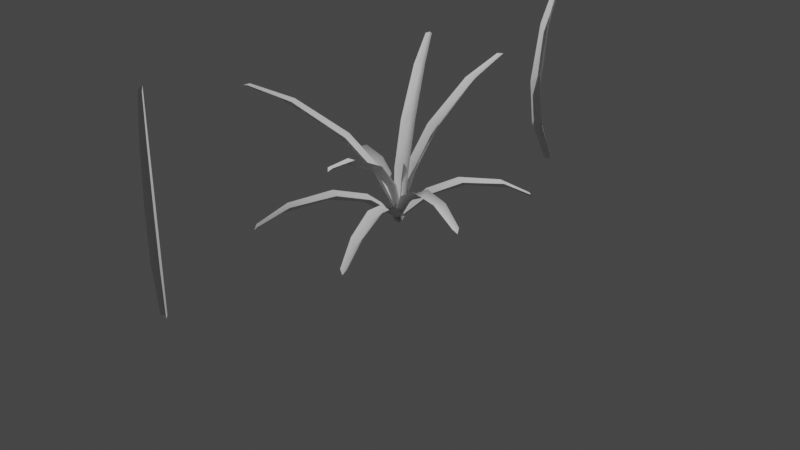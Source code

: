 # Source: grass_unit.blend  (saved by Blender 2.82.7; exported with 4.5.12 LTS)
import bpy
from mathutils import Matrix  # noqa: F401  (used for matrix-valued properties, if any)

bpy.ops.wm.read_factory_settings(use_empty=True)
scene = bpy.context.scene
scene.name = 'Scene'

# ---- collections
col_collection = bpy.data.collections.new('Collection'); scene.collection.children.link(col_collection)

# ---- world
world_world = bpy.data.worlds.new('World'); scene.world = world_world
world_world.use_nodes = True; world_world.node_tree.nodes.clear()
_N = world_world.node_tree.nodes; _L = world_world.node_tree.links
n0 = _N.new('ShaderNodeOutputWorld'); n0.name = 'World Output'; n0.location = (300, 300)
n1 = _N.new('ShaderNodeBackground'); n1.name = 'Background'; n1.location = (10, 300)
n1.inputs[0].default_value = (0.05088, 0.05088, 0.05088, 1.0)
_L.new(n1.outputs[0], n0.inputs[0])
n0.is_active_output = True
world_world.color = (0.05088, 0.05088, 0.05088)
world_world.use_sun_shadow = False
world_world.sun_shadow_jitter_overblur = 0.0

# ---- cameras
cam_camera = bpy.data.cameras.new('Camera')
cam_camera.clip_end = 100.0
cam_camera.ortho_scale = 7.314

# ---- lights
light_light = bpy.data.lights.new('Light', 'POINT')
light_light.transmission_factor = 0.0
light_light.energy = 1000.0
light_light.shadow_soft_size = 0.1
light_light.shadow_maximum_resolution = 0.006
light_light.use_absolute_resolution = True

# ---- meshes
me_plane_001 = bpy.data.meshes.new('Plane.001')
me_plane_001.from_pydata([(-0.04661, -0.001162, 0.007674), (0.04661, -0.001162, 0.007674), (-0.03236, 2.045, -0.004666), (0.03236, 2.045, -0.004666), (0.0, -0.006046, -0.03269), (0.0, 2.079, -0.03269), (-0.05738, 1.627, 0.017), (-0.07338, 1.002, 0.03086), (-0.07338, 0.5016, 0.03086), (0.07338, 0.5016, 0.03086), (0.07338, 1.002, 0.03086), (0.05738, 1.627, 0.017), (0.0, 0.5785, -0.03269), (0.0, 1.079, -0.03269), (0.0, 1.724, -0.03269)], [], [(14, 11, 3, 5), (6, 14, 5, 2), (0, 4, 12, 8), (8, 12, 13, 7), (7, 13, 14, 6), (4, 1, 9, 12), (12, 9, 10, 13), (13, 10, 11, 14)])
_uv = me_plane_001.uv_layers.new(name='UVMap')
_uv.uv.foreach_set('vector', [0.5, 0.75, 1.0, 0.75, 1.0, 1.0, 0.5, 1.0, 0.0, 0.75, 0.5, 0.75, 0.5, 1.0, 0.0, 1.0, 0.0, 0.0, 0.5, 0.0, 0.5, 0.25, 0.0, 0.25, 0.0, 0.25, 0.5, 0.25, 0.5, 0.5, 0.0, 0.5, 0.0, 0.5, 0.5, 0.5, 0.5, 0.75, 0.0, 0.75, 0.5, 0.0, 1.0, 0.0, 1.0, 0.25, 0.5, 0.25, 0.5, 0.25, 1.0, 0.25, 1.0, 0.5, 0.5, 0.5, 0.5, 0.5, 1.0, 0.5, 1.0, 0.75, 0.5, 0.75])
me_plane_001.use_remesh_fix_poles = True
me_plane_001.use_remesh_preserve_attributes = False
me_plane_001.use_mirror_vertex_groups = False
me_plane_001.update()
me_plane_002 = bpy.data.meshes.new('Plane.002')
me_plane_002.from_pydata([(-0.04661, 0.003022, 0.044), (0.04661, 0.003022, 0.044), (-0.03236, 1.421, -1.428), (0.03236, 1.421, -1.428), (1.001e-19, -0.03266, 0.016), (-3.349e-16, 1.413, -1.485), (-0.05738, 1.258, -0.9854), (-0.07338, 0.8886, -0.4616), (-0.07338, 0.4994, -0.1507), (0.07338, 0.4994, -0.1507), (0.07338, 0.8886, -0.4616), (0.05738, 1.258, -0.9854), (-1.102e-16, 0.5174, -0.2378), (-1.942e-16, 0.8959, -0.5611), (-2.896e-16, 1.27, -1.112)], [], [(14, 11, 3, 5), (6, 14, 5, 2), (0, 4, 12, 8), (8, 12, 13, 7), (7, 13, 14, 6), (4, 1, 9, 12), (12, 9, 10, 13), (13, 10, 11, 14)])
me_plane_002.polygons.foreach_set('use_smooth', [True] * 8)
_uv = me_plane_002.uv_layers.new(name='UVMap')
_uv.uv.foreach_set('vector', [0.5, 0.75, 1.0, 0.75, 1.0, 1.0, 0.5, 1.0, 0.0, 0.75, 0.5, 0.75, 0.5, 1.0, 0.0, 1.0, 0.0, 0.0, 0.5, 0.0, 0.5, 0.25, 0.0, 0.25, 0.0, 0.25, 0.5, 0.25, 0.5, 0.5, 0.0, 0.5, 0.0, 0.5, 0.5, 0.5, 0.5, 0.75, 0.0, 0.75, 0.5, 0.0, 1.0, 0.0, 1.0, 0.25, 0.5, 0.25, 0.5, 0.25, 1.0, 0.25, 1.0, 0.5, 0.5, 0.5, 0.5, 0.5, 1.0, 0.5, 1.0, 0.75, 0.5, 0.75])
me_plane_002.use_remesh_fix_poles = True
me_plane_002.use_remesh_preserve_attributes = False
me_plane_002.use_mirror_vertex_groups = False
me_plane_002.update()
me_plane_003 = bpy.data.meshes.new('Plane.003')
me_plane_003.from_pydata([(-0.04661, -0.02971, 0.0326), (0.04661, -0.02971, 0.0326), (-0.03236, 2.014, 0.03929), (0.03236, 2.014, 0.03929), (-6.238e-18, -0.03414, -0.01255), (-6.376e-18, 2.05, -0.005946), (-0.05738, 1.581, 0.2277), (-0.07338, 0.9478, 0.3231), (-0.07338, 0.4541, 0.2567), (0.07338, 0.4541, 0.2567), (0.07338, 0.9478, 0.3231), (0.05738, 1.581, 0.2277), (-1.09e-17, 0.5294, 0.2095), (-1.195e-17, 1.025, 0.2595), (-9.626e-18, 1.681, 0.1488)], [], [(14, 11, 3, 5), (6, 14, 5, 2), (0, 4, 12, 8), (8, 12, 13, 7), (7, 13, 14, 6), (4, 1, 9, 12), (12, 9, 10, 13), (13, 10, 11, 14)])
me_plane_003.polygons.foreach_set('use_smooth', [True] * 8)
_uv = me_plane_003.uv_layers.new(name='UVMap')
_uv.uv.foreach_set('vector', [0.5, 0.75, 1.0, 0.75, 1.0, 1.0, 0.5, 1.0, 0.0, 0.75, 0.5, 0.75, 0.5, 1.0, 0.0, 1.0, 0.0, 0.0, 0.5, 0.0, 0.5, 0.25, 0.0, 0.25, 0.0, 0.25, 0.5, 0.25, 0.5, 0.5, 0.0, 0.5, 0.0, 0.5, 0.5, 0.5, 0.5, 0.75, 0.0, 0.75, 0.5, 0.0, 1.0, 0.0, 1.0, 0.25, 0.5, 0.25, 0.5, 0.25, 1.0, 0.25, 1.0, 0.5, 0.5, 0.5, 0.5, 0.5, 1.0, 0.5, 1.0, 0.75, 0.5, 0.75])
me_plane_003.use_remesh_fix_poles = True
me_plane_003.use_remesh_preserve_attributes = False
me_plane_003.use_mirror_vertex_groups = False
me_plane_003.update()
me_plane_004 = bpy.data.meshes.new('Plane.004')
me_plane_004.from_pydata([(-0.04661, -0.02971, 0.0326), (0.04661, -0.02971, 0.0326), (-0.03236, 2.014, 0.03929), (0.03236, 2.014, 0.03929), (-6.238e-18, -0.03414, -0.01255), (-6.376e-18, 2.05, -0.005946), (-0.05738, 1.581, 0.2277), (-0.07338, 0.9478, 0.3231), (-0.07338, 0.4541, 0.2567), (0.07338, 0.4541, 0.2567), (0.07338, 0.9478, 0.3231), (0.05738, 1.581, 0.2277), (-1.09e-17, 0.5294, 0.2095), (-1.195e-17, 1.025, 0.2595), (-9.626e-18, 1.681, 0.1488)], [], [(14, 11, 3, 5), (6, 14, 5, 2), (0, 4, 12, 8), (8, 12, 13, 7), (7, 13, 14, 6), (4, 1, 9, 12), (12, 9, 10, 13), (13, 10, 11, 14)])
me_plane_004.polygons.foreach_set('use_smooth', [True] * 8)
_uv = me_plane_004.uv_layers.new(name='UVMap')
_uv.uv.foreach_set('vector', [0.5, 0.75, 1.0, 0.75, 1.0, 1.0, 0.5, 1.0, 0.0, 0.75, 0.5, 0.75, 0.5, 1.0, 0.0, 1.0, 0.0, 0.0, 0.5, 0.0, 0.5, 0.25, 0.0, 0.25, 0.0, 0.25, 0.5, 0.25, 0.5, 0.5, 0.0, 0.5, 0.0, 0.5, 0.5, 0.5, 0.5, 0.75, 0.0, 0.75, 0.5, 0.0, 1.0, 0.0, 1.0, 0.25, 0.5, 0.25, 0.5, 0.25, 1.0, 0.25, 1.0, 0.5, 0.5, 0.5, 0.5, 0.5, 1.0, 0.5, 1.0, 0.75, 0.5, 0.75])
me_plane_004.use_remesh_fix_poles = True
me_plane_004.use_remesh_preserve_attributes = False
me_plane_004.use_mirror_vertex_groups = False
me_plane_004.update()
me_plane_005 = bpy.data.meshes.new('Plane.005')
me_plane_005.from_pydata([(-0.04661, -0.02971, 0.0326), (0.04661, -0.02971, 0.0326), (-0.03236, 2.014, 0.03929), (0.03236, 2.014, 0.03929), (-6.238e-18, -0.03414, -0.01255), (-6.376e-18, 2.05, -0.005946), (-0.05738, 1.581, 0.2277), (-0.07338, 0.9478, 0.3231), (-0.07338, 0.4541, 0.2567), (0.07338, 0.4541, 0.2567), (0.07338, 0.9478, 0.3231), (0.05738, 1.581, 0.2277), (-1.09e-17, 0.5294, 0.2095), (-1.195e-17, 1.025, 0.2595), (-9.626e-18, 1.681, 0.1488)], [], [(14, 11, 3, 5), (6, 14, 5, 2), (0, 4, 12, 8), (8, 12, 13, 7), (7, 13, 14, 6), (4, 1, 9, 12), (12, 9, 10, 13), (13, 10, 11, 14)])
me_plane_005.polygons.foreach_set('use_smooth', [True] * 8)
_uv = me_plane_005.uv_layers.new(name='UVMap')
_uv.uv.foreach_set('vector', [0.5, 0.75, 1.0, 0.75, 1.0, 1.0, 0.5, 1.0, 0.0, 0.75, 0.5, 0.75, 0.5, 1.0, 0.0, 1.0, 0.0, 0.0, 0.5, 0.0, 0.5, 0.25, 0.0, 0.25, 0.0, 0.25, 0.5, 0.25, 0.5, 0.5, 0.0, 0.5, 0.0, 0.5, 0.5, 0.5, 0.5, 0.75, 0.0, 0.75, 0.5, 0.0, 1.0, 0.0, 1.0, 0.25, 0.5, 0.25, 0.5, 0.25, 1.0, 0.25, 1.0, 0.5, 0.5, 0.5, 0.5, 0.5, 1.0, 0.5, 1.0, 0.75, 0.5, 0.75])
me_plane_005.use_remesh_fix_poles = True
me_plane_005.use_remesh_preserve_attributes = False
me_plane_005.use_mirror_vertex_groups = False
me_plane_005.update()
me_plane_006 = bpy.data.meshes.new('Plane.006')
me_plane_006.from_pydata([(-0.04661, -0.02971, 0.0326), (0.04661, -0.02971, 0.0326), (-0.03236, 2.014, 0.03929), (0.03236, 2.014, 0.03929), (-6.238e-18, -0.03414, -0.01255), (-6.376e-18, 2.05, -0.005946), (-0.05738, 1.581, 0.2277), (-0.07338, 0.9478, 0.3231), (-0.07338, 0.4541, 0.2567), (0.07338, 0.4541, 0.2567), (0.07338, 0.9478, 0.3231), (0.05738, 1.581, 0.2277), (-1.09e-17, 0.5294, 0.2095), (-1.195e-17, 1.025, 0.2595), (-9.626e-18, 1.681, 0.1488)], [], [(14, 11, 3, 5), (6, 14, 5, 2), (0, 4, 12, 8), (8, 12, 13, 7), (7, 13, 14, 6), (4, 1, 9, 12), (12, 9, 10, 13), (13, 10, 11, 14)])
_uv = me_plane_006.uv_layers.new(name='UVMap')
_uv.uv.foreach_set('vector', [0.5, 0.75, 1.0, 0.75, 1.0, 1.0, 0.5, 1.0, 0.0, 0.75, 0.5, 0.75, 0.5, 1.0, 0.0, 1.0, 0.0, 0.0, 0.5, 0.0, 0.5, 0.25, 0.0, 0.25, 0.0, 0.25, 0.5, 0.25, 0.5, 0.5, 0.0, 0.5, 0.0, 0.5, 0.5, 0.5, 0.5, 0.75, 0.0, 0.75, 0.5, 0.0, 1.0, 0.0, 1.0, 0.25, 0.5, 0.25, 0.5, 0.25, 1.0, 0.25, 1.0, 0.5, 0.5, 0.5, 0.5, 0.5, 1.0, 0.5, 1.0, 0.75, 0.5, 0.75])
me_plane_006.use_remesh_fix_poles = True
me_plane_006.use_remesh_preserve_attributes = False
me_plane_006.use_mirror_vertex_groups = False
me_plane_006.update()
me_plane_007 = bpy.data.meshes.new('Plane.007')
me_plane_007.from_pydata([(-0.04661, -0.02971, 0.0326), (0.04661, -0.02971, 0.0326), (-0.03236, 2.014, 0.03929), (0.03236, 2.014, 0.03929), (-6.238e-18, -0.03414, -0.01255), (-6.376e-18, 2.05, -0.005946), (-0.05738, 1.581, 0.2277), (-0.07338, 0.9478, 0.3231), (-0.07338, 0.4541, 0.2567), (0.07338, 0.4541, 0.2567), (0.07338, 0.9478, 0.3231), (0.05738, 1.581, 0.2277), (-1.09e-17, 0.5294, 0.2095), (-1.195e-17, 1.025, 0.2595), (-9.626e-18, 1.681, 0.1488)], [], [(14, 11, 3, 5), (6, 14, 5, 2), (0, 4, 12, 8), (8, 12, 13, 7), (7, 13, 14, 6), (4, 1, 9, 12), (12, 9, 10, 13), (13, 10, 11, 14)])
me_plane_007.polygons.foreach_set('use_smooth', [True] * 8)
_uv = me_plane_007.uv_layers.new(name='UVMap')
_uv.uv.foreach_set('vector', [0.5, 0.75, 1.0, 0.75, 1.0, 1.0, 0.5, 1.0, 0.0, 0.75, 0.5, 0.75, 0.5, 1.0, 0.0, 1.0, 0.0, 0.0, 0.5, 0.0, 0.5, 0.25, 0.0, 0.25, 0.0, 0.25, 0.5, 0.25, 0.5, 0.5, 0.0, 0.5, 0.0, 0.5, 0.5, 0.5, 0.5, 0.75, 0.0, 0.75, 0.5, 0.0, 1.0, 0.0, 1.0, 0.25, 0.5, 0.25, 0.5, 0.25, 1.0, 0.25, 1.0, 0.5, 0.5, 0.5, 0.5, 0.5, 1.0, 0.5, 1.0, 0.75, 0.5, 0.75])
me_plane_007.use_remesh_fix_poles = True
me_plane_007.use_remesh_preserve_attributes = False
me_plane_007.use_mirror_vertex_groups = False
me_plane_007.update()
me_plane_008 = bpy.data.meshes.new('Plane.008')
me_plane_008.from_pydata([(-0.04661, -0.02971, 0.0326), (0.04661, -0.02971, 0.0326), (-0.03236, 2.014, 0.03929), (0.03236, 2.014, 0.03929), (-6.238e-18, -0.03414, -0.01255), (-6.376e-18, 2.05, -0.005946), (-0.05738, 1.581, 0.2277), (-0.07338, 0.9478, 0.3231), (-0.07338, 0.4541, 0.2567), (0.07338, 0.4541, 0.2567), (0.07338, 0.9478, 0.3231), (0.05738, 1.581, 0.2277), (-1.09e-17, 0.5294, 0.2095), (-1.195e-17, 1.025, 0.2595), (-9.626e-18, 1.681, 0.1488)], [], [(14, 11, 3, 5), (6, 14, 5, 2), (0, 4, 12, 8), (8, 12, 13, 7), (7, 13, 14, 6), (4, 1, 9, 12), (12, 9, 10, 13), (13, 10, 11, 14)])
me_plane_008.polygons.foreach_set('use_smooth', [True] * 8)
_uv = me_plane_008.uv_layers.new(name='UVMap')
_uv.uv.foreach_set('vector', [0.5, 0.75, 1.0, 0.75, 1.0, 1.0, 0.5, 1.0, 0.0, 0.75, 0.5, 0.75, 0.5, 1.0, 0.0, 1.0, 0.0, 0.0, 0.5, 0.0, 0.5, 0.25, 0.0, 0.25, 0.0, 0.25, 0.5, 0.25, 0.5, 0.5, 0.0, 0.5, 0.0, 0.5, 0.5, 0.5, 0.5, 0.75, 0.0, 0.75, 0.5, 0.0, 1.0, 0.0, 1.0, 0.25, 0.5, 0.25, 0.5, 0.25, 1.0, 0.25, 1.0, 0.5, 0.5, 0.5, 0.5, 0.5, 1.0, 0.5, 1.0, 0.75, 0.5, 0.75])
me_plane_008.use_remesh_fix_poles = True
me_plane_008.use_remesh_preserve_attributes = False
me_plane_008.use_mirror_vertex_groups = False
me_plane_008.update()
me_plane_009 = bpy.data.meshes.new('Plane.009')
me_plane_009.from_pydata([(-0.04661, -0.02971, 0.0326), (0.04661, -0.02971, 0.0326), (-0.03236, 2.014, 0.03929), (0.03236, 2.014, 0.03929), (-6.238e-18, -0.03414, -0.01255), (-6.376e-18, 2.05, -0.005946), (-0.05738, 1.581, 0.2277), (-0.07338, 0.9478, 0.3231), (-0.07338, 0.4541, 0.2567), (0.07338, 0.4541, 0.2567), (0.07338, 0.9478, 0.3231), (0.05738, 1.581, 0.2277), (-1.09e-17, 0.5294, 0.2095), (-1.195e-17, 1.025, 0.2595), (-9.626e-18, 1.681, 0.1488)], [], [(14, 11, 3, 5), (6, 14, 5, 2), (0, 4, 12, 8), (8, 12, 13, 7), (7, 13, 14, 6), (4, 1, 9, 12), (12, 9, 10, 13), (13, 10, 11, 14)])
me_plane_009.polygons.foreach_set('use_smooth', [True] * 8)
_uv = me_plane_009.uv_layers.new(name='UVMap')
_uv.uv.foreach_set('vector', [0.5, 0.75, 1.0, 0.75, 1.0, 1.0, 0.5, 1.0, 0.0, 0.75, 0.5, 0.75, 0.5, 1.0, 0.0, 1.0, 0.0, 0.0, 0.5, 0.0, 0.5, 0.25, 0.0, 0.25, 0.0, 0.25, 0.5, 0.25, 0.5, 0.5, 0.0, 0.5, 0.0, 0.5, 0.5, 0.5, 0.5, 0.75, 0.0, 0.75, 0.5, 0.0, 1.0, 0.0, 1.0, 0.25, 0.5, 0.25, 0.5, 0.25, 1.0, 0.25, 1.0, 0.5, 0.5, 0.5, 0.5, 0.5, 1.0, 0.5, 1.0, 0.75, 0.5, 0.75])
me_plane_009.use_remesh_fix_poles = True
me_plane_009.use_remesh_preserve_attributes = False
me_plane_009.use_mirror_vertex_groups = False
me_plane_009.update()
me_plane_010 = bpy.data.meshes.new('Plane.010')
me_plane_010.from_pydata([(-0.04661, -0.02971, 0.0326), (0.04661, -0.02971, 0.0326), (-0.03236, 2.014, 0.03929), (0.03236, 2.014, 0.03929), (-6.238e-18, -0.03414, -0.01255), (-6.376e-18, 2.05, -0.005946), (-0.05738, 1.581, 0.2277), (-0.07338, 0.9478, 0.3231), (-0.07338, 0.4541, 0.2567), (0.07338, 0.4541, 0.2567), (0.07338, 0.9478, 0.3231), (0.05738, 1.581, 0.2277), (-1.09e-17, 0.5294, 0.2095), (-1.195e-17, 1.025, 0.2595), (-9.626e-18, 1.681, 0.1488)], [], [(14, 11, 3, 5), (6, 14, 5, 2), (0, 4, 12, 8), (8, 12, 13, 7), (7, 13, 14, 6), (4, 1, 9, 12), (12, 9, 10, 13), (13, 10, 11, 14)])
me_plane_010.polygons.foreach_set('use_smooth', [True] * 8)
_uv = me_plane_010.uv_layers.new(name='UVMap')
_uv.uv.foreach_set('vector', [0.5, 0.75, 1.0, 0.75, 1.0, 1.0, 0.5, 1.0, 0.0, 0.75, 0.5, 0.75, 0.5, 1.0, 0.0, 1.0, 0.0, 0.0, 0.5, 0.0, 0.5, 0.25, 0.0, 0.25, 0.0, 0.25, 0.5, 0.25, 0.5, 0.5, 0.0, 0.5, 0.0, 0.5, 0.5, 0.5, 0.5, 0.75, 0.0, 0.75, 0.5, 0.0, 1.0, 0.0, 1.0, 0.25, 0.5, 0.25, 0.5, 0.25, 1.0, 0.25, 1.0, 0.5, 0.5, 0.5, 0.5, 0.5, 1.0, 0.5, 1.0, 0.75, 0.5, 0.75])
me_plane_010.use_remesh_fix_poles = True
me_plane_010.use_remesh_preserve_attributes = False
me_plane_010.use_mirror_vertex_groups = False
me_plane_010.update()
me_plane_011 = bpy.data.meshes.new('Plane.011')
me_plane_011.from_pydata([(-0.04661, -0.02971, 0.0326), (0.04661, -0.02971, 0.0326), (-0.03236, 2.014, 0.03929), (0.03236, 2.014, 0.03929), (-6.238e-18, -0.03414, -0.01255), (-6.376e-18, 2.05, -0.005946), (-0.05738, 1.581, 0.2277), (-0.07338, 0.9478, 0.3231), (-0.07338, 0.4541, 0.2567), (0.07338, 0.4541, 0.2567), (0.07338, 0.9478, 0.3231), (0.05738, 1.581, 0.2277), (-1.09e-17, 0.5294, 0.2095), (-1.195e-17, 1.025, 0.2595), (-9.626e-18, 1.681, 0.1488)], [], [(14, 11, 3, 5), (6, 14, 5, 2), (0, 4, 12, 8), (8, 12, 13, 7), (7, 13, 14, 6), (4, 1, 9, 12), (12, 9, 10, 13), (13, 10, 11, 14)])
me_plane_011.polygons.foreach_set('use_smooth', [True] * 8)
_uv = me_plane_011.uv_layers.new(name='UVMap')
_uv.uv.foreach_set('vector', [0.5, 0.75, 1.0, 0.75, 1.0, 1.0, 0.5, 1.0, 0.0, 0.75, 0.5, 0.75, 0.5, 1.0, 0.0, 1.0, 0.0, 0.0, 0.5, 0.0, 0.5, 0.25, 0.0, 0.25, 0.0, 0.25, 0.5, 0.25, 0.5, 0.5, 0.0, 0.5, 0.0, 0.5, 0.5, 0.5, 0.5, 0.75, 0.0, 0.75, 0.5, 0.0, 1.0, 0.0, 1.0, 0.25, 0.5, 0.25, 0.5, 0.25, 1.0, 0.25, 1.0, 0.5, 0.5, 0.5, 0.5, 0.5, 1.0, 0.5, 1.0, 0.75, 0.5, 0.75])
me_plane_011.use_remesh_fix_poles = True
me_plane_011.use_remesh_preserve_attributes = False
me_plane_011.use_mirror_vertex_groups = False
me_plane_011.update()

# ---- objects
ob_light = bpy.data.objects.new('Light', light_light)
ob_camera = bpy.data.objects.new('Camera', cam_camera)
ob_blade_model = bpy.data.objects.new('blade_model', me_plane_001)
ob_blade_model_002 = bpy.data.objects.new('blade_model.002', me_plane_002)
ob_blade_model_001 = bpy.data.objects.new('blade_model.001', me_plane_003)
ob_blade_model_003 = bpy.data.objects.new('blade_model.003', me_plane_004)
ob_blade_model_004 = bpy.data.objects.new('blade_model.004', me_plane_005)
ob_blade_model_005 = bpy.data.objects.new('blade_model.005', me_plane_006)
ob_blade_model_006 = bpy.data.objects.new('blade_model.006', me_plane_007)
ob_blade_model_007 = bpy.data.objects.new('blade_model.007', me_plane_008)
ob_blade_model_008 = bpy.data.objects.new('blade_model.008', me_plane_009)
ob_blade_model_009 = bpy.data.objects.new('blade_model.009', me_plane_010)
ob_blade_model_010 = bpy.data.objects.new('blade_model.010', me_plane_011)

# ---- transforms, parenting, visibility, modifiers, constraints
ob_light.location = (4.076, 1.005, 5.904)
ob_light.rotation_euler = (0.6503, 0.05522, 1.866)
ob_light.lock_rotations_4d = False
ob_light.empty_display_type = 'ARROWS'
ob_light.color = (0.0, 0.0, 0.0, 0.0)
ob_light.lineart.crease_threshold = 0.0
ob_camera.location = (7.359, -6.926, 4.958)
ob_camera.rotation_euler = (1.109, 0.0, 0.8149)
ob_camera.lock_rotations_4d = False
ob_camera.empty_display_type = 'ARROWS'
ob_camera.color = (0.0, 0.0, 0.0, 0.0)
ob_camera.display_type = 'WIRE'
ob_camera.lineart.crease_threshold = 0.0
ob_blade_model.location = (0.0, -2.776, 0.0)
ob_blade_model.rotation_euler = (1.571, -0.0, 0.0)
ob_blade_model.lineart.crease_threshold = 0.0
ob_blade_model_002.location = (0.0, 0.0, 0.0)
ob_blade_model_002.rotation_euler = (1.571, -0.0, 0.0)
ob_blade_model_002.lineart.crease_threshold = 0.0
ob_blade_model_001.location = (0.0, 0.0, 0.0)
ob_blade_model_001.rotation_euler = (0.8722, -1.428e-16, 0.5679)
ob_blade_model_001.lineart.crease_threshold = 0.0
ob_blade_model_003.location = (0.0, 0.0, 0.0)
ob_blade_model_003.rotation_euler = (0.6274, 1.901e-07, 3.588)
ob_blade_model_003.scale = (0.7206, 1.0, 1.0)
ob_blade_model_003.lineart.crease_threshold = 0.0
ob_blade_model_004.location = (0.0, 0.0, 0.0)
ob_blade_model_004.rotation_euler = (0.6833, 0.02848, 2.165)
ob_blade_model_004.lineart.crease_threshold = 0.0
ob_blade_model_005.location = (1.707e-18, 2.361, 0.00769)
ob_blade_model_005.rotation_euler = (1.571, -0.0, 0.0)
ob_blade_model_005.lineart.crease_threshold = 0.0
ob_blade_model_006.location = (0.0, 0.0, 0.0)
ob_blade_model_006.rotation_euler = (0.06259, 2.045e-07, 3.588)
ob_blade_model_006.scale = (1.0, 0.6957, 1.0)
ob_blade_model_006.lineart.crease_threshold = 0.0
ob_blade_model_007.location = (0.0, 0.0, 0.0)
ob_blade_model_007.rotation_euler = (0.05875, 1.907e-07, 2.674)
ob_blade_model_007.scale = (1.036, 0.7206, 1.036)
ob_blade_model_007.lineart.crease_threshold = 0.0
ob_blade_model_008.location = (0.0, 0.0, 0.0)
ob_blade_model_008.rotation_euler = (0.3375, 2.117e-07, -1.946)
ob_blade_model_008.scale = (1.036, 0.7206, 1.036)
ob_blade_model_008.lineart.crease_threshold = 0.0
ob_blade_model_009.location = (0.0, 0.0, 0.0)
ob_blade_model_009.rotation_euler = (0.06259, 2.045e-07, 5.767)
ob_blade_model_009.scale = (1.0, 0.6957, 1.0)
ob_blade_model_009.lineart.crease_threshold = 0.0
ob_blade_model_010.location = (0.0, 0.0, 0.0)
ob_blade_model_010.rotation_euler = (0.06259, 2.045e-07, 7.428)
ob_blade_model_010.scale = (1.0, 0.8153, 1.0)
ob_blade_model_010.lineart.crease_threshold = 0.0

# ---- collection membership
col_collection.objects.link(ob_light)
col_collection.objects.link(ob_camera)
col_collection.objects.link(ob_blade_model)
col_collection.objects.link(ob_blade_model_002)
col_collection.objects.link(ob_blade_model_001)
col_collection.objects.link(ob_blade_model_003)
col_collection.objects.link(ob_blade_model_004)
col_collection.objects.link(ob_blade_model_005)
col_collection.objects.link(ob_blade_model_006)
col_collection.objects.link(ob_blade_model_007)
col_collection.objects.link(ob_blade_model_008)
col_collection.objects.link(ob_blade_model_009)
col_collection.objects.link(ob_blade_model_010)

# ---- scene / render settings (as saved in the file)
scene.camera = ob_camera
scene.frame_start = 1; scene.frame_end = 250; scene.frame_set(1)
scene.render.engine = 'BLENDER_EEVEE_NEXT'
scene.cycles.use_denoising = False
scene.cycles.samples = 128
scene.cycles.sampling_pattern = 'TABULATED_SOBOL'
scene.cycles.use_adaptive_sampling = False
scene.cycles.use_light_tree = False
scene.view_settings.view_transform = 'Filmic'
bpy.context.view_layer.update()
